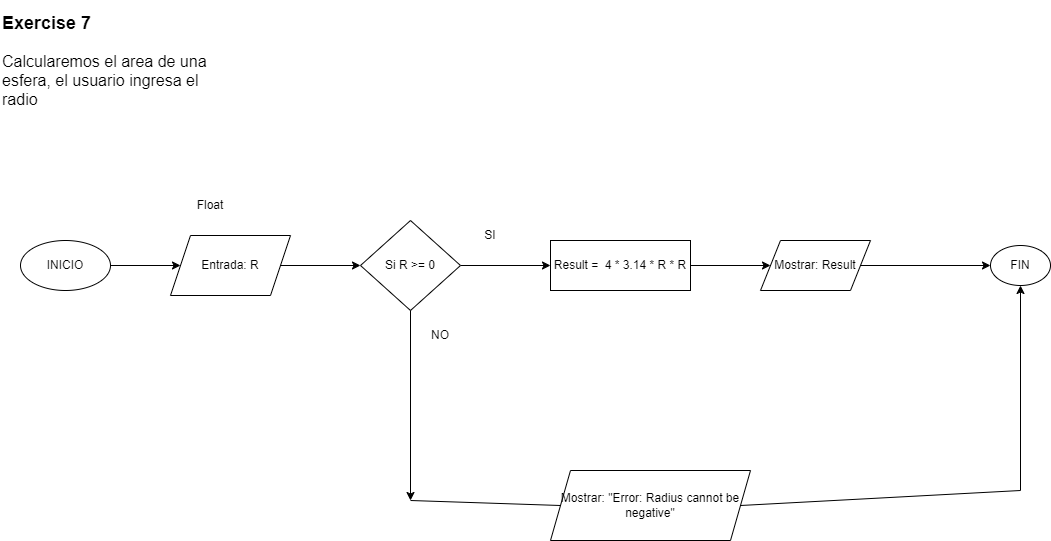

The diagram above was exported from draw.io. Its source (the exported page's mxGraphModel, read from the mxfile embedded in the PNG):
<mxGraphModel dx="1720" dy="788" grid="1" gridSize="10" guides="1" tooltips="1" connect="1" arrows="1" fold="1" page="1" pageScale="1" pageWidth="1169" pageHeight="827" math="0" shadow="0">
  <root>
    <mxCell id="WIyWlLk6GJQsqaUBKTNV-0" />
    <mxCell id="WIyWlLk6GJQsqaUBKTNV-1" parent="WIyWlLk6GJQsqaUBKTNV-0" />
    <mxCell id="tnCThAxjcPzPWy2urY-Q-11" value="" style="edgeStyle=orthogonalEdgeStyle;rounded=0;orthogonalLoop=1;jettySize=auto;html=1;" edge="1" parent="WIyWlLk6GJQsqaUBKTNV-1" source="tnCThAxjcPzPWy2urY-Q-0" target="tnCThAxjcPzPWy2urY-Q-3">
      <mxGeometry relative="1" as="geometry" />
    </mxCell>
    <mxCell id="tnCThAxjcPzPWy2urY-Q-0" value="INICIO" style="ellipse;whiteSpace=wrap;html=1;" vertex="1" parent="WIyWlLk6GJQsqaUBKTNV-1">
      <mxGeometry x="60" y="350" width="90" height="50" as="geometry" />
    </mxCell>
    <mxCell id="tnCThAxjcPzPWy2urY-Q-15" style="edgeStyle=orthogonalEdgeStyle;rounded=0;orthogonalLoop=1;jettySize=auto;html=1;exitX=1;exitY=0;exitDx=0;exitDy=0;" edge="1" parent="WIyWlLk6GJQsqaUBKTNV-1" source="tnCThAxjcPzPWy2urY-Q-1">
      <mxGeometry relative="1" as="geometry">
        <mxPoint x="1061.3333333333335" y="370" as="targetPoint" />
      </mxGeometry>
    </mxCell>
    <mxCell id="tnCThAxjcPzPWy2urY-Q-1" value="FIN" style="ellipse;whiteSpace=wrap;html=1;flipV=0;flipH=1;" vertex="1" parent="WIyWlLk6GJQsqaUBKTNV-1">
      <mxGeometry x="1030" y="355" width="60" height="40" as="geometry" />
    </mxCell>
    <mxCell id="tnCThAxjcPzPWy2urY-Q-2" value="&lt;h1 style=&quot;margin-top: 0px;&quot;&gt;&lt;font style=&quot;font-size: 18px;&quot;&gt;Exercise 7&lt;/font&gt;&lt;/h1&gt;&lt;p&gt;&lt;font size=&quot;3&quot;&gt;Calcularemos el area de una esfera, el usuario ingresa el radio&amp;nbsp;&lt;/font&gt;&lt;/p&gt;" style="text;html=1;whiteSpace=wrap;overflow=hidden;rounded=0;" vertex="1" parent="WIyWlLk6GJQsqaUBKTNV-1">
      <mxGeometry x="40" y="110" width="220" height="130" as="geometry" />
    </mxCell>
    <mxCell id="tnCThAxjcPzPWy2urY-Q-12" value="" style="edgeStyle=orthogonalEdgeStyle;rounded=0;orthogonalLoop=1;jettySize=auto;html=1;" edge="1" parent="WIyWlLk6GJQsqaUBKTNV-1" source="tnCThAxjcPzPWy2urY-Q-3" target="tnCThAxjcPzPWy2urY-Q-6">
      <mxGeometry relative="1" as="geometry" />
    </mxCell>
    <mxCell id="tnCThAxjcPzPWy2urY-Q-3" value="Entrada: R" style="shape=parallelogram;perimeter=parallelogramPerimeter;whiteSpace=wrap;html=1;fixedSize=1;" vertex="1" parent="WIyWlLk6GJQsqaUBKTNV-1">
      <mxGeometry x="210" y="345" width="120" height="60" as="geometry" />
    </mxCell>
    <mxCell id="tnCThAxjcPzPWy2urY-Q-4" value="Float" style="text;html=1;align=center;verticalAlign=middle;whiteSpace=wrap;rounded=0;" vertex="1" parent="WIyWlLk6GJQsqaUBKTNV-1">
      <mxGeometry x="220" y="300" width="60" height="30" as="geometry" />
    </mxCell>
    <mxCell id="tnCThAxjcPzPWy2urY-Q-13" value="" style="edgeStyle=orthogonalEdgeStyle;rounded=0;orthogonalLoop=1;jettySize=auto;html=1;" edge="1" parent="WIyWlLk6GJQsqaUBKTNV-1" source="tnCThAxjcPzPWy2urY-Q-6" target="tnCThAxjcPzPWy2urY-Q-9">
      <mxGeometry relative="1" as="geometry" />
    </mxCell>
    <mxCell id="tnCThAxjcPzPWy2urY-Q-6" value="Si R &amp;gt;= 0" style="rhombus;whiteSpace=wrap;html=1;" vertex="1" parent="WIyWlLk6GJQsqaUBKTNV-1">
      <mxGeometry x="400" y="330" width="100" height="90" as="geometry" />
    </mxCell>
    <mxCell id="tnCThAxjcPzPWy2urY-Q-16" value="" style="edgeStyle=orthogonalEdgeStyle;rounded=0;orthogonalLoop=1;jettySize=auto;html=1;" edge="1" parent="WIyWlLk6GJQsqaUBKTNV-1" source="tnCThAxjcPzPWy2urY-Q-7" target="tnCThAxjcPzPWy2urY-Q-1">
      <mxGeometry relative="1" as="geometry" />
    </mxCell>
    <mxCell id="tnCThAxjcPzPWy2urY-Q-7" value="Mostrar: Result" style="shape=parallelogram;perimeter=parallelogramPerimeter;whiteSpace=wrap;html=1;fixedSize=1;" vertex="1" parent="WIyWlLk6GJQsqaUBKTNV-1">
      <mxGeometry x="800" y="350" width="110" height="50" as="geometry" />
    </mxCell>
    <mxCell id="tnCThAxjcPzPWy2urY-Q-14" value="" style="edgeStyle=orthogonalEdgeStyle;rounded=0;orthogonalLoop=1;jettySize=auto;html=1;" edge="1" parent="WIyWlLk6GJQsqaUBKTNV-1" source="tnCThAxjcPzPWy2urY-Q-9" target="tnCThAxjcPzPWy2urY-Q-7">
      <mxGeometry relative="1" as="geometry" />
    </mxCell>
    <mxCell id="tnCThAxjcPzPWy2urY-Q-9" value="Result =&amp;nbsp; 4 * 3.14 * R * R" style="rounded=0;whiteSpace=wrap;html=1;" vertex="1" parent="WIyWlLk6GJQsqaUBKTNV-1">
      <mxGeometry x="590" y="350" width="140" height="50" as="geometry" />
    </mxCell>
    <mxCell id="tnCThAxjcPzPWy2urY-Q-10" value="Mostrar: &quot;Error: Radius cannot be negative&quot;" style="shape=parallelogram;perimeter=parallelogramPerimeter;whiteSpace=wrap;html=1;fixedSize=1;" vertex="1" parent="WIyWlLk6GJQsqaUBKTNV-1">
      <mxGeometry x="590" y="580" width="200" height="70" as="geometry" />
    </mxCell>
    <mxCell id="tnCThAxjcPzPWy2urY-Q-18" value="" style="endArrow=classic;html=1;rounded=0;exitX=0.5;exitY=1;exitDx=0;exitDy=0;" edge="1" parent="WIyWlLk6GJQsqaUBKTNV-1" source="tnCThAxjcPzPWy2urY-Q-6">
      <mxGeometry width="50" height="50" relative="1" as="geometry">
        <mxPoint x="490" y="400" as="sourcePoint" />
        <mxPoint x="450" y="610" as="targetPoint" />
      </mxGeometry>
    </mxCell>
    <mxCell id="tnCThAxjcPzPWy2urY-Q-22" value="" style="endArrow=classic;html=1;rounded=0;entryX=0.5;entryY=1;entryDx=0;entryDy=0;" edge="1" parent="WIyWlLk6GJQsqaUBKTNV-1" target="tnCThAxjcPzPWy2urY-Q-1">
      <mxGeometry width="50" height="50" relative="1" as="geometry">
        <mxPoint x="1060" y="600" as="sourcePoint" />
        <mxPoint x="540" y="350" as="targetPoint" />
      </mxGeometry>
    </mxCell>
    <mxCell id="tnCThAxjcPzPWy2urY-Q-23" value="" style="endArrow=none;html=1;rounded=0;exitX=1;exitY=0.5;exitDx=0;exitDy=0;" edge="1" parent="WIyWlLk6GJQsqaUBKTNV-1" source="tnCThAxjcPzPWy2urY-Q-10">
      <mxGeometry width="50" height="50" relative="1" as="geometry">
        <mxPoint x="770" y="595" as="sourcePoint" />
        <mxPoint x="1060" y="600" as="targetPoint" />
      </mxGeometry>
    </mxCell>
    <mxCell id="tnCThAxjcPzPWy2urY-Q-24" value="" style="endArrow=none;html=1;rounded=0;entryX=0;entryY=0.5;entryDx=0;entryDy=0;" edge="1" parent="WIyWlLk6GJQsqaUBKTNV-1" target="tnCThAxjcPzPWy2urY-Q-10">
      <mxGeometry width="50" height="50" relative="1" as="geometry">
        <mxPoint x="450" y="610" as="sourcePoint" />
        <mxPoint x="540" y="350" as="targetPoint" />
      </mxGeometry>
    </mxCell>
    <mxCell id="tnCThAxjcPzPWy2urY-Q-25" value="SI" style="text;html=1;align=center;verticalAlign=middle;whiteSpace=wrap;rounded=0;" vertex="1" parent="WIyWlLk6GJQsqaUBKTNV-1">
      <mxGeometry x="500" y="330" width="60" height="30" as="geometry" />
    </mxCell>
    <mxCell id="tnCThAxjcPzPWy2urY-Q-26" value="NO" style="text;html=1;align=center;verticalAlign=middle;whiteSpace=wrap;rounded=0;" vertex="1" parent="WIyWlLk6GJQsqaUBKTNV-1">
      <mxGeometry x="450" y="430" width="60" height="30" as="geometry" />
    </mxCell>
  </root>
</mxGraphModel>